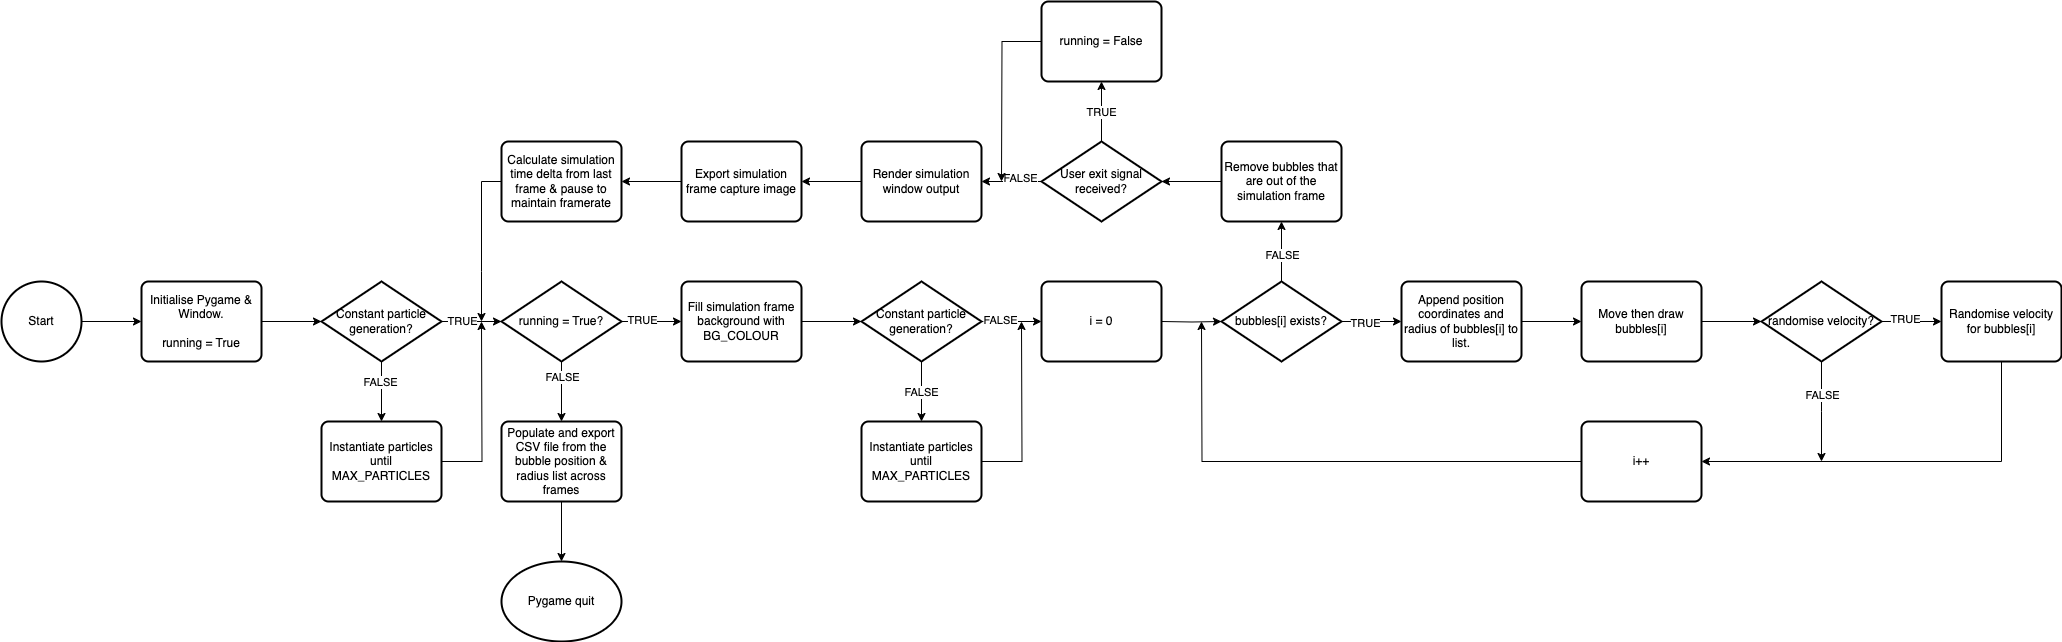

The diagram above was exported from draw.io. Its source (the exported page's mxGraphModel, read from the mxfile embedded in the PNG):
<mxGraphModel dx="2985" dy="3229" grid="1" gridSize="10" guides="1" tooltips="1" connect="1" arrows="1" fold="1" page="1" pageScale="1" pageWidth="827" pageHeight="1169" math="0" shadow="0">
  <root>
    <mxCell id="0" />
    <mxCell id="1" parent="0" />
    <mxCell id="e5-biLO_STPXT4ZFqODy-119" value="" style="group;aspect=fixed;" vertex="1" connectable="0" parent="1">
      <mxGeometry x="40" y="-80" width="2060" height="640" as="geometry" />
    </mxCell>
    <mxCell id="e5-biLO_STPXT4ZFqODy-18" style="edgeStyle=orthogonalEdgeStyle;rounded=0;orthogonalLoop=1;jettySize=auto;html=1;entryX=0;entryY=0.5;entryDx=0;entryDy=0;" edge="1" parent="e5-biLO_STPXT4ZFqODy-119" source="e5-biLO_STPXT4ZFqODy-1" target="e5-biLO_STPXT4ZFqODy-2">
      <mxGeometry relative="1" as="geometry" />
    </mxCell>
    <mxCell id="e5-biLO_STPXT4ZFqODy-1" value="Start" style="strokeWidth=2;html=1;shape=mxgraph.flowchart.start_2;whiteSpace=wrap;" vertex="1" parent="e5-biLO_STPXT4ZFqODy-119">
      <mxGeometry y="280" width="80" height="80" as="geometry" />
    </mxCell>
    <mxCell id="e5-biLO_STPXT4ZFqODy-2" value="Initialise Pygame &amp;amp; Window.&lt;div&gt;&lt;br&gt;&lt;/div&gt;&lt;div&gt;running = True&lt;/div&gt;" style="rounded=1;whiteSpace=wrap;html=1;absoluteArcSize=1;arcSize=14;strokeWidth=2;" vertex="1" parent="e5-biLO_STPXT4ZFqODy-119">
      <mxGeometry x="140" y="280" width="120" height="80" as="geometry" />
    </mxCell>
    <mxCell id="e5-biLO_STPXT4ZFqODy-98" style="edgeStyle=orthogonalEdgeStyle;rounded=0;orthogonalLoop=1;jettySize=auto;html=1;entryX=0.5;entryY=0;entryDx=0;entryDy=0;" edge="1" parent="e5-biLO_STPXT4ZFqODy-119" source="e5-biLO_STPXT4ZFqODy-3" target="e5-biLO_STPXT4ZFqODy-4">
      <mxGeometry relative="1" as="geometry" />
    </mxCell>
    <mxCell id="e5-biLO_STPXT4ZFqODy-99" value="FALSE" style="edgeLabel;html=1;align=center;verticalAlign=middle;resizable=0;points=[];" vertex="1" connectable="0" parent="e5-biLO_STPXT4ZFqODy-98">
      <mxGeometry x="-0.3333" y="-2" relative="1" as="geometry">
        <mxPoint as="offset" />
      </mxGeometry>
    </mxCell>
    <mxCell id="e5-biLO_STPXT4ZFqODy-3" value="Constant particle generation?" style="strokeWidth=2;html=1;shape=mxgraph.flowchart.decision;whiteSpace=wrap;" vertex="1" parent="e5-biLO_STPXT4ZFqODy-119">
      <mxGeometry x="320" y="280" width="120" height="80" as="geometry" />
    </mxCell>
    <mxCell id="e5-biLO_STPXT4ZFqODy-117" style="edgeStyle=orthogonalEdgeStyle;rounded=0;orthogonalLoop=1;jettySize=auto;html=1;" edge="1" parent="e5-biLO_STPXT4ZFqODy-119" source="e5-biLO_STPXT4ZFqODy-4">
      <mxGeometry relative="1" as="geometry">
        <mxPoint x="480" y="320" as="targetPoint" />
      </mxGeometry>
    </mxCell>
    <mxCell id="e5-biLO_STPXT4ZFqODy-4" value="Instantiate particles until MAX_PARTICLES" style="rounded=1;whiteSpace=wrap;html=1;absoluteArcSize=1;arcSize=14;strokeWidth=2;" vertex="1" parent="e5-biLO_STPXT4ZFqODy-119">
      <mxGeometry x="320" y="420" width="120" height="80" as="geometry" />
    </mxCell>
    <mxCell id="e5-biLO_STPXT4ZFqODy-24" style="edgeStyle=orthogonalEdgeStyle;rounded=0;orthogonalLoop=1;jettySize=auto;html=1;entryX=0;entryY=0.5;entryDx=0;entryDy=0;" edge="1" parent="e5-biLO_STPXT4ZFqODy-119" source="e5-biLO_STPXT4ZFqODy-6">
      <mxGeometry relative="1" as="geometry">
        <mxPoint x="680" y="320" as="targetPoint" />
      </mxGeometry>
    </mxCell>
    <mxCell id="e5-biLO_STPXT4ZFqODy-50" value="TRUE" style="edgeLabel;html=1;align=center;verticalAlign=middle;resizable=0;points=[];" vertex="1" connectable="0" parent="e5-biLO_STPXT4ZFqODy-24">
      <mxGeometry x="-0.3333" y="2" relative="1" as="geometry">
        <mxPoint as="offset" />
      </mxGeometry>
    </mxCell>
    <mxCell id="e5-biLO_STPXT4ZFqODy-113" style="edgeStyle=orthogonalEdgeStyle;rounded=0;orthogonalLoop=1;jettySize=auto;html=1;entryX=0.5;entryY=0;entryDx=0;entryDy=0;" edge="1" parent="e5-biLO_STPXT4ZFqODy-119" source="e5-biLO_STPXT4ZFqODy-6" target="e5-biLO_STPXT4ZFqODy-112">
      <mxGeometry relative="1" as="geometry" />
    </mxCell>
    <mxCell id="e5-biLO_STPXT4ZFqODy-114" value="FALSE" style="edgeLabel;html=1;align=center;verticalAlign=middle;resizable=0;points=[];" vertex="1" connectable="0" parent="e5-biLO_STPXT4ZFqODy-113">
      <mxGeometry x="-0.4667" relative="1" as="geometry">
        <mxPoint as="offset" />
      </mxGeometry>
    </mxCell>
    <mxCell id="e5-biLO_STPXT4ZFqODy-6" value="running = True?" style="strokeWidth=2;html=1;shape=mxgraph.flowchart.decision;whiteSpace=wrap;" vertex="1" parent="e5-biLO_STPXT4ZFqODy-119">
      <mxGeometry x="500" y="280" width="120" height="80" as="geometry" />
    </mxCell>
    <mxCell id="e5-biLO_STPXT4ZFqODy-25" style="edgeStyle=orthogonalEdgeStyle;rounded=0;orthogonalLoop=1;jettySize=auto;html=1;entryX=0;entryY=0.5;entryDx=0;entryDy=0;" edge="1" parent="e5-biLO_STPXT4ZFqODy-119">
      <mxGeometry relative="1" as="geometry">
        <mxPoint x="800" y="320" as="sourcePoint" />
        <mxPoint x="860" y="320" as="targetPoint" />
      </mxGeometry>
    </mxCell>
    <mxCell id="e5-biLO_STPXT4ZFqODy-27" style="edgeStyle=orthogonalEdgeStyle;rounded=0;orthogonalLoop=1;jettySize=auto;html=1;entryX=0;entryY=0.5;entryDx=0;entryDy=0;" edge="1" parent="e5-biLO_STPXT4ZFqODy-119" source="e5-biLO_STPXT4ZFqODy-15" target="e5-biLO_STPXT4ZFqODy-16">
      <mxGeometry relative="1" as="geometry" />
    </mxCell>
    <mxCell id="e5-biLO_STPXT4ZFqODy-46" value="TRUE" style="edgeLabel;html=1;align=center;verticalAlign=middle;resizable=0;points=[];" vertex="1" connectable="0" parent="e5-biLO_STPXT4ZFqODy-27">
      <mxGeometry x="-0.2667" y="-1" relative="1" as="geometry">
        <mxPoint as="offset" />
      </mxGeometry>
    </mxCell>
    <mxCell id="e5-biLO_STPXT4ZFqODy-91" style="edgeStyle=orthogonalEdgeStyle;rounded=0;orthogonalLoop=1;jettySize=auto;html=1;entryX=0.5;entryY=1;entryDx=0;entryDy=0;" edge="1" parent="e5-biLO_STPXT4ZFqODy-119" source="e5-biLO_STPXT4ZFqODy-15" target="e5-biLO_STPXT4ZFqODy-44">
      <mxGeometry relative="1" as="geometry" />
    </mxCell>
    <mxCell id="e5-biLO_STPXT4ZFqODy-92" value="FALSE" style="edgeLabel;html=1;align=center;verticalAlign=middle;resizable=0;points=[];" vertex="1" connectable="0" parent="e5-biLO_STPXT4ZFqODy-91">
      <mxGeometry x="-0.0857" relative="1" as="geometry">
        <mxPoint as="offset" />
      </mxGeometry>
    </mxCell>
    <mxCell id="e5-biLO_STPXT4ZFqODy-15" value="bubbles[i] exists?" style="strokeWidth=2;html=1;shape=mxgraph.flowchart.decision;whiteSpace=wrap;" vertex="1" parent="e5-biLO_STPXT4ZFqODy-119">
      <mxGeometry x="1220" y="280" width="120" height="80" as="geometry" />
    </mxCell>
    <mxCell id="e5-biLO_STPXT4ZFqODy-28" style="edgeStyle=orthogonalEdgeStyle;rounded=0;orthogonalLoop=1;jettySize=auto;html=1;entryX=0;entryY=0.5;entryDx=0;entryDy=0;" edge="1" parent="e5-biLO_STPXT4ZFqODy-119" source="e5-biLO_STPXT4ZFqODy-16" target="e5-biLO_STPXT4ZFqODy-17">
      <mxGeometry relative="1" as="geometry" />
    </mxCell>
    <mxCell id="e5-biLO_STPXT4ZFqODy-16" value="Append position coordinates and radius of bubbles[i] to list." style="rounded=1;whiteSpace=wrap;html=1;absoluteArcSize=1;arcSize=14;strokeWidth=2;" vertex="1" parent="e5-biLO_STPXT4ZFqODy-119">
      <mxGeometry x="1400" y="280" width="120" height="80" as="geometry" />
    </mxCell>
    <mxCell id="e5-biLO_STPXT4ZFqODy-17" value="Move then draw bubbles[i]" style="rounded=1;whiteSpace=wrap;html=1;absoluteArcSize=1;arcSize=14;strokeWidth=2;" vertex="1" parent="e5-biLO_STPXT4ZFqODy-119">
      <mxGeometry x="1580" y="280" width="120" height="80" as="geometry" />
    </mxCell>
    <mxCell id="e5-biLO_STPXT4ZFqODy-19" style="edgeStyle=orthogonalEdgeStyle;rounded=0;orthogonalLoop=1;jettySize=auto;html=1;entryX=0;entryY=0.5;entryDx=0;entryDy=0;entryPerimeter=0;" edge="1" parent="e5-biLO_STPXT4ZFqODy-119" source="e5-biLO_STPXT4ZFqODy-2" target="e5-biLO_STPXT4ZFqODy-3">
      <mxGeometry relative="1" as="geometry" />
    </mxCell>
    <mxCell id="e5-biLO_STPXT4ZFqODy-20" style="edgeStyle=orthogonalEdgeStyle;rounded=0;orthogonalLoop=1;jettySize=auto;html=1;entryX=0;entryY=0.5;entryDx=0;entryDy=0;entryPerimeter=0;" edge="1" parent="e5-biLO_STPXT4ZFqODy-119" source="e5-biLO_STPXT4ZFqODy-3" target="e5-biLO_STPXT4ZFqODy-6">
      <mxGeometry relative="1" as="geometry" />
    </mxCell>
    <mxCell id="e5-biLO_STPXT4ZFqODy-64" value="TRUE" style="edgeLabel;html=1;align=center;verticalAlign=middle;resizable=0;points=[];" vertex="1" connectable="0" parent="e5-biLO_STPXT4ZFqODy-20">
      <mxGeometry x="-0.3667" y="1" relative="1" as="geometry">
        <mxPoint as="offset" />
      </mxGeometry>
    </mxCell>
    <mxCell id="e5-biLO_STPXT4ZFqODy-26" style="edgeStyle=orthogonalEdgeStyle;rounded=0;orthogonalLoop=1;jettySize=auto;html=1;entryX=0;entryY=0.5;entryDx=0;entryDy=0;entryPerimeter=0;" edge="1" parent="e5-biLO_STPXT4ZFqODy-119" target="e5-biLO_STPXT4ZFqODy-15">
      <mxGeometry relative="1" as="geometry">
        <mxPoint x="1160" y="320" as="sourcePoint" />
      </mxGeometry>
    </mxCell>
    <mxCell id="e5-biLO_STPXT4ZFqODy-37" style="edgeStyle=orthogonalEdgeStyle;rounded=0;orthogonalLoop=1;jettySize=auto;html=1;entryX=0;entryY=0.5;entryDx=0;entryDy=0;" edge="1" parent="e5-biLO_STPXT4ZFqODy-119" source="e5-biLO_STPXT4ZFqODy-29" target="e5-biLO_STPXT4ZFqODy-35">
      <mxGeometry relative="1" as="geometry" />
    </mxCell>
    <mxCell id="e5-biLO_STPXT4ZFqODy-48" value="TRUE" style="edgeLabel;html=1;align=center;verticalAlign=middle;resizable=0;points=[];" vertex="1" connectable="0" parent="e5-biLO_STPXT4ZFqODy-37">
      <mxGeometry x="-0.2667" y="3" relative="1" as="geometry">
        <mxPoint as="offset" />
      </mxGeometry>
    </mxCell>
    <mxCell id="e5-biLO_STPXT4ZFqODy-89" style="edgeStyle=orthogonalEdgeStyle;rounded=0;orthogonalLoop=1;jettySize=auto;html=1;exitX=0.5;exitY=1;exitDx=0;exitDy=0;exitPerimeter=0;" edge="1" parent="e5-biLO_STPXT4ZFqODy-119" source="e5-biLO_STPXT4ZFqODy-29">
      <mxGeometry relative="1" as="geometry">
        <mxPoint x="1820" y="460" as="targetPoint" />
      </mxGeometry>
    </mxCell>
    <mxCell id="e5-biLO_STPXT4ZFqODy-90" value="FALSE" style="edgeLabel;html=1;align=center;verticalAlign=middle;resizable=0;points=[];" vertex="1" connectable="0" parent="e5-biLO_STPXT4ZFqODy-89">
      <mxGeometry x="-0.3632" relative="1" as="geometry">
        <mxPoint as="offset" />
      </mxGeometry>
    </mxCell>
    <mxCell id="e5-biLO_STPXT4ZFqODy-29" value="randomise velocity?" style="strokeWidth=2;html=1;shape=mxgraph.flowchart.decision;whiteSpace=wrap;" vertex="1" parent="e5-biLO_STPXT4ZFqODy-119">
      <mxGeometry x="1760" y="280" width="120" height="80" as="geometry" />
    </mxCell>
    <mxCell id="e5-biLO_STPXT4ZFqODy-87" style="edgeStyle=orthogonalEdgeStyle;rounded=0;orthogonalLoop=1;jettySize=auto;html=1;entryX=1;entryY=0.5;entryDx=0;entryDy=0;" edge="1" parent="e5-biLO_STPXT4ZFqODy-119" source="e5-biLO_STPXT4ZFqODy-35" target="e5-biLO_STPXT4ZFqODy-39">
      <mxGeometry relative="1" as="geometry">
        <Array as="points">
          <mxPoint x="2000" y="460" />
        </Array>
      </mxGeometry>
    </mxCell>
    <mxCell id="e5-biLO_STPXT4ZFqODy-35" value="Randomise velocity for bubbles[i]" style="rounded=1;whiteSpace=wrap;html=1;absoluteArcSize=1;arcSize=14;strokeWidth=2;" vertex="1" parent="e5-biLO_STPXT4ZFqODy-119">
      <mxGeometry x="1940" y="280" width="120" height="80" as="geometry" />
    </mxCell>
    <mxCell id="e5-biLO_STPXT4ZFqODy-36" style="edgeStyle=orthogonalEdgeStyle;rounded=0;orthogonalLoop=1;jettySize=auto;html=1;entryX=0;entryY=0.5;entryDx=0;entryDy=0;entryPerimeter=0;" edge="1" parent="e5-biLO_STPXT4ZFqODy-119" source="e5-biLO_STPXT4ZFqODy-17" target="e5-biLO_STPXT4ZFqODy-29">
      <mxGeometry relative="1" as="geometry" />
    </mxCell>
    <mxCell id="e5-biLO_STPXT4ZFqODy-39" value="i++" style="rounded=1;whiteSpace=wrap;html=1;absoluteArcSize=1;arcSize=14;strokeWidth=2;" vertex="1" parent="e5-biLO_STPXT4ZFqODy-119">
      <mxGeometry x="1580" y="420" width="120" height="80" as="geometry" />
    </mxCell>
    <mxCell id="e5-biLO_STPXT4ZFqODy-44" value="Remove bubbles that are out of the simulation frame" style="rounded=1;whiteSpace=wrap;html=1;absoluteArcSize=1;arcSize=14;strokeWidth=2;" vertex="1" parent="e5-biLO_STPXT4ZFqODy-119">
      <mxGeometry x="1220" y="140" width="120" height="80" as="geometry" />
    </mxCell>
    <mxCell id="e5-biLO_STPXT4ZFqODy-52" value="Fill simulation frame background with BG_COLOUR" style="rounded=1;whiteSpace=wrap;html=1;absoluteArcSize=1;arcSize=14;strokeWidth=2;" vertex="1" parent="e5-biLO_STPXT4ZFqODy-119">
      <mxGeometry x="680" y="280" width="120" height="80" as="geometry" />
    </mxCell>
    <mxCell id="e5-biLO_STPXT4ZFqODy-118" style="edgeStyle=orthogonalEdgeStyle;rounded=0;orthogonalLoop=1;jettySize=auto;html=1;" edge="1" parent="e5-biLO_STPXT4ZFqODy-119" source="e5-biLO_STPXT4ZFqODy-56">
      <mxGeometry relative="1" as="geometry">
        <mxPoint x="1020" y="320" as="targetPoint" />
      </mxGeometry>
    </mxCell>
    <mxCell id="e5-biLO_STPXT4ZFqODy-56" value="Instantiate particles until MAX_PARTICLES" style="rounded=1;whiteSpace=wrap;html=1;absoluteArcSize=1;arcSize=14;strokeWidth=2;" vertex="1" parent="e5-biLO_STPXT4ZFqODy-119">
      <mxGeometry x="860" y="420" width="120" height="80" as="geometry" />
    </mxCell>
    <mxCell id="e5-biLO_STPXT4ZFqODy-61" style="edgeStyle=orthogonalEdgeStyle;rounded=0;orthogonalLoop=1;jettySize=auto;html=1;entryX=0;entryY=0.5;entryDx=0;entryDy=0;" edge="1" parent="e5-biLO_STPXT4ZFqODy-119" source="e5-biLO_STPXT4ZFqODy-57" target="e5-biLO_STPXT4ZFqODy-60">
      <mxGeometry relative="1" as="geometry" />
    </mxCell>
    <mxCell id="e5-biLO_STPXT4ZFqODy-63" value="FALSE" style="edgeLabel;html=1;align=center;verticalAlign=middle;resizable=0;points=[];" vertex="1" connectable="0" parent="e5-biLO_STPXT4ZFqODy-61">
      <mxGeometry x="-0.4" y="2" relative="1" as="geometry">
        <mxPoint as="offset" />
      </mxGeometry>
    </mxCell>
    <mxCell id="e5-biLO_STPXT4ZFqODy-101" style="edgeStyle=orthogonalEdgeStyle;rounded=0;orthogonalLoop=1;jettySize=auto;html=1;entryX=0.5;entryY=0;entryDx=0;entryDy=0;" edge="1" parent="e5-biLO_STPXT4ZFqODy-119" source="e5-biLO_STPXT4ZFqODy-57" target="e5-biLO_STPXT4ZFqODy-56">
      <mxGeometry relative="1" as="geometry" />
    </mxCell>
    <mxCell id="e5-biLO_STPXT4ZFqODy-102" value="FALSE" style="edgeLabel;html=1;align=center;verticalAlign=middle;resizable=0;points=[];" vertex="1" connectable="0" parent="e5-biLO_STPXT4ZFqODy-101">
      <mxGeometry x="-0.0333" y="-1" relative="1" as="geometry">
        <mxPoint as="offset" />
      </mxGeometry>
    </mxCell>
    <mxCell id="e5-biLO_STPXT4ZFqODy-57" value="Constant particle generation?" style="strokeWidth=2;html=1;shape=mxgraph.flowchart.decision;whiteSpace=wrap;" vertex="1" parent="e5-biLO_STPXT4ZFqODy-119">
      <mxGeometry x="860" y="280" width="120" height="80" as="geometry" />
    </mxCell>
    <mxCell id="e5-biLO_STPXT4ZFqODy-60" value="i = 0" style="rounded=1;whiteSpace=wrap;html=1;absoluteArcSize=1;arcSize=14;strokeWidth=2;" vertex="1" parent="e5-biLO_STPXT4ZFqODy-119">
      <mxGeometry x="1040" y="280" width="120" height="80" as="geometry" />
    </mxCell>
    <mxCell id="e5-biLO_STPXT4ZFqODy-104" style="edgeStyle=orthogonalEdgeStyle;rounded=0;orthogonalLoop=1;jettySize=auto;html=1;entryX=0.5;entryY=1;entryDx=0;entryDy=0;" edge="1" parent="e5-biLO_STPXT4ZFqODy-119" source="e5-biLO_STPXT4ZFqODy-66" target="e5-biLO_STPXT4ZFqODy-68">
      <mxGeometry relative="1" as="geometry" />
    </mxCell>
    <mxCell id="e5-biLO_STPXT4ZFqODy-110" value="TRUE" style="edgeLabel;html=1;align=center;verticalAlign=middle;resizable=0;points=[];" vertex="1" connectable="0" parent="e5-biLO_STPXT4ZFqODy-104">
      <mxGeometry x="-0.0333" y="1" relative="1" as="geometry">
        <mxPoint as="offset" />
      </mxGeometry>
    </mxCell>
    <mxCell id="e5-biLO_STPXT4ZFqODy-105" style="edgeStyle=orthogonalEdgeStyle;rounded=0;orthogonalLoop=1;jettySize=auto;html=1;entryX=1;entryY=0.5;entryDx=0;entryDy=0;" edge="1" parent="e5-biLO_STPXT4ZFqODy-119" source="e5-biLO_STPXT4ZFqODy-66" target="e5-biLO_STPXT4ZFqODy-71">
      <mxGeometry relative="1" as="geometry" />
    </mxCell>
    <mxCell id="e5-biLO_STPXT4ZFqODy-111" value="FALSE" style="edgeLabel;html=1;align=center;verticalAlign=middle;resizable=0;points=[];" vertex="1" connectable="0" parent="e5-biLO_STPXT4ZFqODy-105">
      <mxGeometry x="-0.2333" y="-4" relative="1" as="geometry">
        <mxPoint as="offset" />
      </mxGeometry>
    </mxCell>
    <mxCell id="e5-biLO_STPXT4ZFqODy-66" value="User exit signal received?" style="strokeWidth=2;html=1;shape=mxgraph.flowchart.decision;whiteSpace=wrap;" vertex="1" parent="e5-biLO_STPXT4ZFqODy-119">
      <mxGeometry x="1040" y="140" width="120" height="80" as="geometry" />
    </mxCell>
    <mxCell id="e5-biLO_STPXT4ZFqODy-109" style="edgeStyle=orthogonalEdgeStyle;rounded=0;orthogonalLoop=1;jettySize=auto;html=1;" edge="1" parent="e5-biLO_STPXT4ZFqODy-119" source="e5-biLO_STPXT4ZFqODy-68">
      <mxGeometry relative="1" as="geometry">
        <mxPoint x="1000" y="180" as="targetPoint" />
      </mxGeometry>
    </mxCell>
    <mxCell id="e5-biLO_STPXT4ZFqODy-68" value="running = False" style="rounded=1;whiteSpace=wrap;html=1;absoluteArcSize=1;arcSize=14;strokeWidth=2;" vertex="1" parent="e5-biLO_STPXT4ZFqODy-119">
      <mxGeometry x="1040" width="120" height="80" as="geometry" />
    </mxCell>
    <mxCell id="e5-biLO_STPXT4ZFqODy-106" style="edgeStyle=orthogonalEdgeStyle;rounded=0;orthogonalLoop=1;jettySize=auto;html=1;entryX=1;entryY=0.5;entryDx=0;entryDy=0;" edge="1" parent="e5-biLO_STPXT4ZFqODy-119" source="e5-biLO_STPXT4ZFqODy-71" target="e5-biLO_STPXT4ZFqODy-72">
      <mxGeometry relative="1" as="geometry" />
    </mxCell>
    <mxCell id="e5-biLO_STPXT4ZFqODy-71" value="Render simulation window output" style="rounded=1;whiteSpace=wrap;html=1;absoluteArcSize=1;arcSize=14;strokeWidth=2;" vertex="1" parent="e5-biLO_STPXT4ZFqODy-119">
      <mxGeometry x="860" y="140" width="120" height="80" as="geometry" />
    </mxCell>
    <mxCell id="e5-biLO_STPXT4ZFqODy-107" style="edgeStyle=orthogonalEdgeStyle;rounded=0;orthogonalLoop=1;jettySize=auto;html=1;entryX=1;entryY=0.5;entryDx=0;entryDy=0;" edge="1" parent="e5-biLO_STPXT4ZFqODy-119" source="e5-biLO_STPXT4ZFqODy-72" target="e5-biLO_STPXT4ZFqODy-73">
      <mxGeometry relative="1" as="geometry" />
    </mxCell>
    <mxCell id="e5-biLO_STPXT4ZFqODy-72" value="Export simulation frame capture image" style="rounded=1;whiteSpace=wrap;html=1;absoluteArcSize=1;arcSize=14;strokeWidth=2;" vertex="1" parent="e5-biLO_STPXT4ZFqODy-119">
      <mxGeometry x="680" y="140" width="120" height="80" as="geometry" />
    </mxCell>
    <mxCell id="e5-biLO_STPXT4ZFqODy-108" style="edgeStyle=orthogonalEdgeStyle;rounded=0;orthogonalLoop=1;jettySize=auto;html=1;" edge="1" parent="e5-biLO_STPXT4ZFqODy-119" source="e5-biLO_STPXT4ZFqODy-73">
      <mxGeometry relative="1" as="geometry">
        <mxPoint x="480" y="320" as="targetPoint" />
      </mxGeometry>
    </mxCell>
    <mxCell id="e5-biLO_STPXT4ZFqODy-73" value="Calculate simulation time delta from last frame &amp;amp; pause to maintain framerate" style="rounded=1;whiteSpace=wrap;html=1;absoluteArcSize=1;arcSize=14;strokeWidth=2;" vertex="1" parent="e5-biLO_STPXT4ZFqODy-119">
      <mxGeometry x="500" y="140" width="120" height="80" as="geometry" />
    </mxCell>
    <mxCell id="e5-biLO_STPXT4ZFqODy-88" style="edgeStyle=orthogonalEdgeStyle;rounded=0;orthogonalLoop=1;jettySize=auto;html=1;" edge="1" parent="e5-biLO_STPXT4ZFqODy-119" source="e5-biLO_STPXT4ZFqODy-39">
      <mxGeometry relative="1" as="geometry">
        <mxPoint x="1200" y="320" as="targetPoint" />
      </mxGeometry>
    </mxCell>
    <mxCell id="e5-biLO_STPXT4ZFqODy-103" style="edgeStyle=orthogonalEdgeStyle;rounded=0;orthogonalLoop=1;jettySize=auto;html=1;entryX=1;entryY=0.5;entryDx=0;entryDy=0;entryPerimeter=0;" edge="1" parent="e5-biLO_STPXT4ZFqODy-119" source="e5-biLO_STPXT4ZFqODy-44" target="e5-biLO_STPXT4ZFqODy-66">
      <mxGeometry relative="1" as="geometry" />
    </mxCell>
    <mxCell id="e5-biLO_STPXT4ZFqODy-112" value="Populate and export CSV file from the bubble position &amp;amp; radius list across frames" style="rounded=1;whiteSpace=wrap;html=1;absoluteArcSize=1;arcSize=14;strokeWidth=2;" vertex="1" parent="e5-biLO_STPXT4ZFqODy-119">
      <mxGeometry x="500" y="420" width="120" height="80" as="geometry" />
    </mxCell>
    <mxCell id="e5-biLO_STPXT4ZFqODy-115" value="Pygame quit" style="strokeWidth=2;html=1;shape=mxgraph.flowchart.start_1;whiteSpace=wrap;" vertex="1" parent="e5-biLO_STPXT4ZFqODy-119">
      <mxGeometry x="500" y="560" width="120" height="80" as="geometry" />
    </mxCell>
    <mxCell id="e5-biLO_STPXT4ZFqODy-116" style="edgeStyle=orthogonalEdgeStyle;rounded=0;orthogonalLoop=1;jettySize=auto;html=1;entryX=0.5;entryY=0;entryDx=0;entryDy=0;entryPerimeter=0;" edge="1" parent="e5-biLO_STPXT4ZFqODy-119" source="e5-biLO_STPXT4ZFqODy-112" target="e5-biLO_STPXT4ZFqODy-115">
      <mxGeometry relative="1" as="geometry" />
    </mxCell>
  </root>
</mxGraphModel>